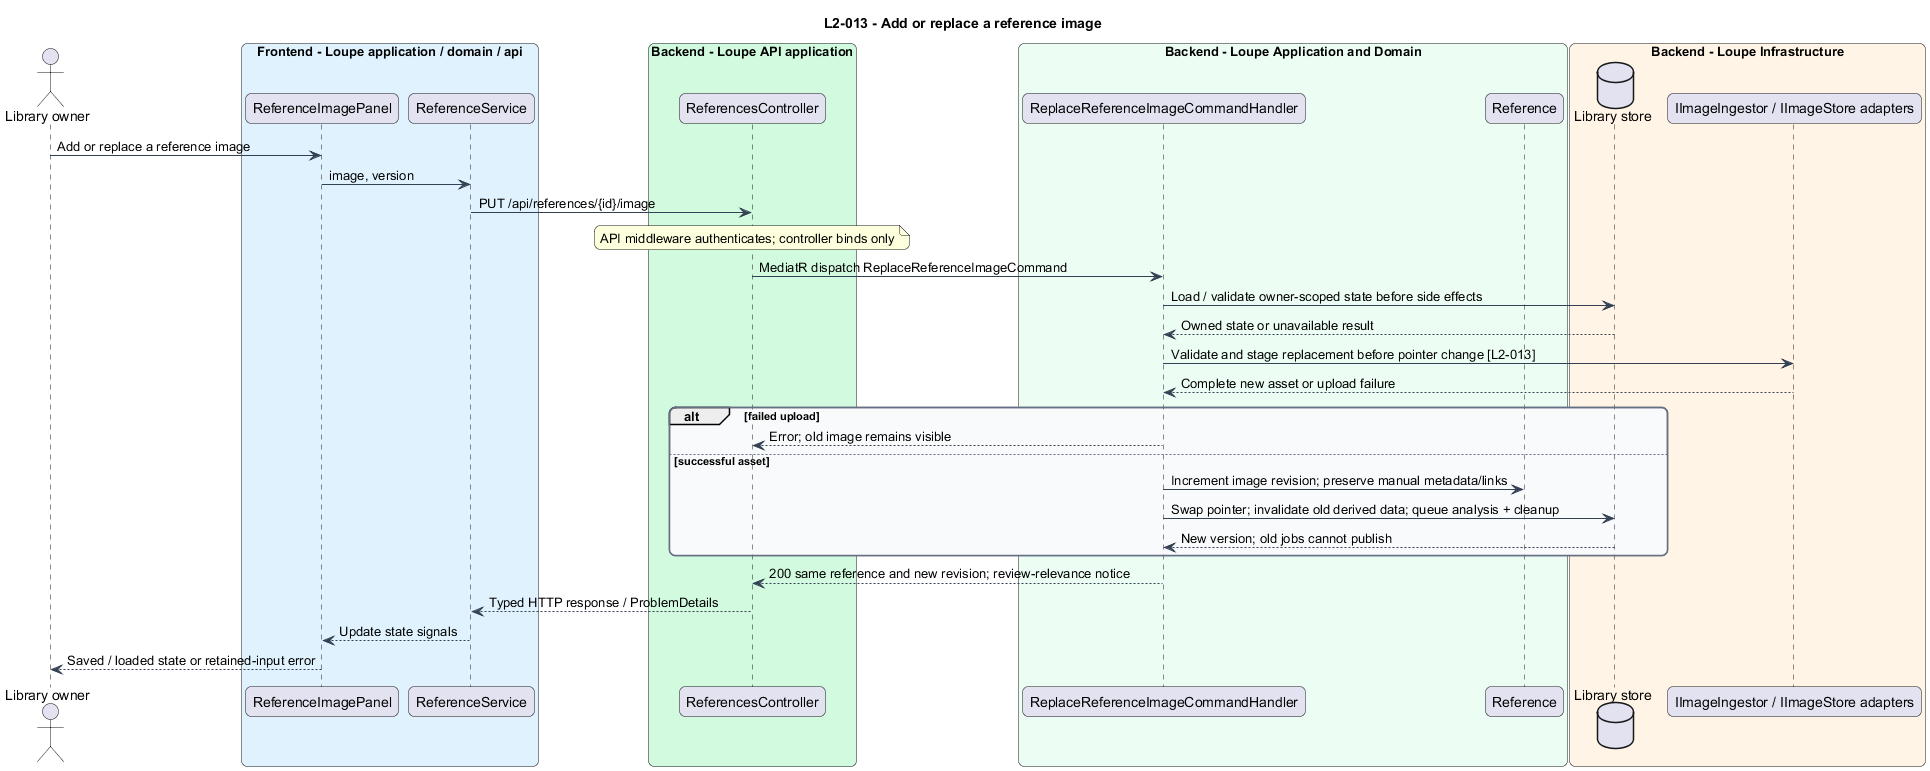

The diagram above was rendered by PlantUML. Its source (embedded in the PNG):
@startuml
title L2-013 - Add or replace a reference image
skinparam backgroundColor #FFFFFF
skinparam shadowing false
skinparam roundcorner 12
skinparam defaultFontName Arial
skinparam ArrowColor #344054
skinparam rectangle {
  BorderColor #344054
  FontColor #101828
}
skinparam package {
  BorderColor #667085
  FontColor #101828
  BackgroundColor #F9FAFB
}

actor "Library owner" as actor
box "Frontend - Loupe application / domain / api" #E0F2FE
participant "ReferenceImagePanel" as page
participant "ReferenceService" as client
end box
box "Backend - Loupe API application" #D1FADF
participant "ReferencesController" as controller
end box
box "Backend - Loupe Application and Domain" #ECFDF3
participant "ReplaceReferenceImageCommandHandler" as handler
participant "Reference" as entity
end box
box "Backend - Loupe Infrastructure" #FFF4E5
database "Library store" as db
participant "IImageIngestor / IImageStore adapters" as ext
end box
actor -> page : Add or replace a reference image
page -> client : image, version
client -> controller : PUT /api/references/{id}/image
note over controller : API middleware authenticates; controller binds only
controller -> handler : MediatR dispatch ReplaceReferenceImageCommand
handler -> db : Load / validate owner-scoped state before side effects
db --> handler : Owned state or unavailable result
handler -> ext : Validate and stage replacement before pointer change [L2-013]
ext --> handler : Complete new asset or upload failure
alt failed upload
handler --> controller : Error; old image remains visible
else successful asset
handler -> entity : Increment image revision; preserve manual metadata/links
handler -> db : Swap pointer; invalidate old derived data; queue analysis + cleanup
db --> handler : New version; old jobs cannot publish
end
handler --> controller : 200 same reference and new revision; review-relevance notice
controller --> client : Typed HTTP response / ProblemDetails
client --> page : Update state signals
page --> actor : Saved / loaded state or retained-input error
@enduml